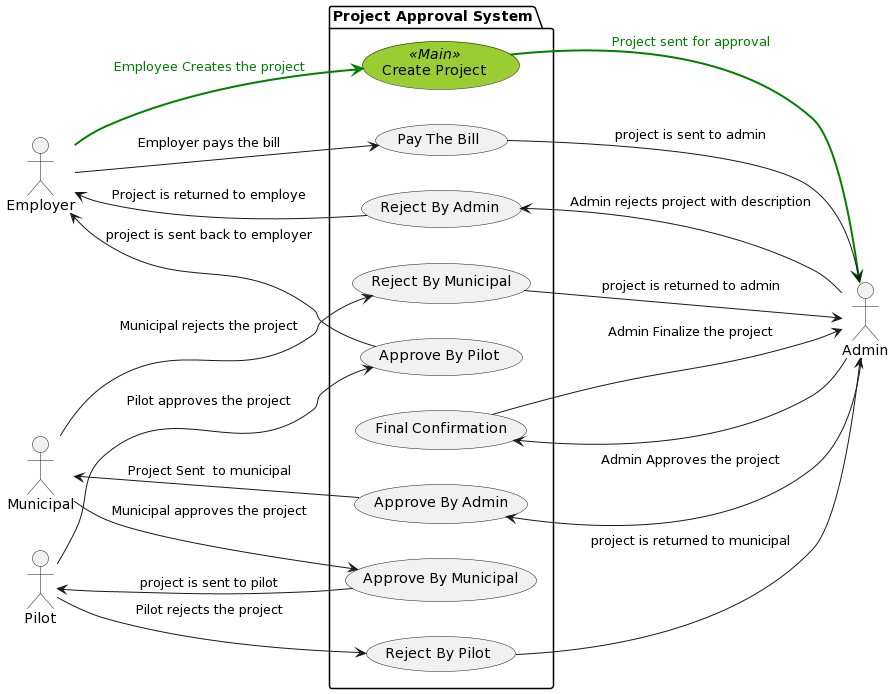

The diagram above was rendered by PlantUML. Its source (embedded in the PNG):
@startuml
left to right direction

  actor Employer as emp
  actor Admin as adm
  actor Municipal as mun
  actor Pilot as pil

skinparam usecase {
BackgroundColor<< Main >> YellowGreen
ActorFontName Courier
}

package "Project Approval System" as system {
   usecase "Create Project" as create << Main >>
   usecase "Approve By Admin" as adm_app  
   usecase "Reject By Admin" as adm_rej  
   usecase "Reject By Municipal" as mun_rej
   usecase "Approve By Municipal" as mun_app
   usecase "Approve By Municipal" as mun_app
   usecase "Approve By Pilot" as pil_app
   usecase "Reject By Pilot" as pil_rej
   usecase "Pay The Bill" as emp_pay
   usecase "Final Confirmation" as adm_final

   emp --> create #line:green;line.bold;text:green : Employee Creates the project
     create --> adm #line:green;line.bold;text:green  : Project sent for approval 

   adm --> adm_rej  : Admin rejects project with description    
     adm_rej --> emp   : Project is returned to employe  

   adm --> adm_app  : Admin Approves the project
     adm_app --> mun : Project Sent  to municipal

   mun --> mun_rej : Municipal rejects the project
     mun_rej --> adm : project is returned to admin

   mun --> mun_app : Municipal approves the project
     mun_app --> pil : project is sent to pilot

   pil --> pil_rej : Pilot rejects the project
     pil_rej --> adm : project is returned to municipal
  
   pil --> pil_app : Pilot approves the project
      pil_app --> emp : project is sent back to employer 

   emp --> emp_pay : Employer pays the bill
      emp_pay --> adm : project is sent to admin

   adm --> adm_final
     adm_final --> adm : Admin Finalize the project
}
@enduml